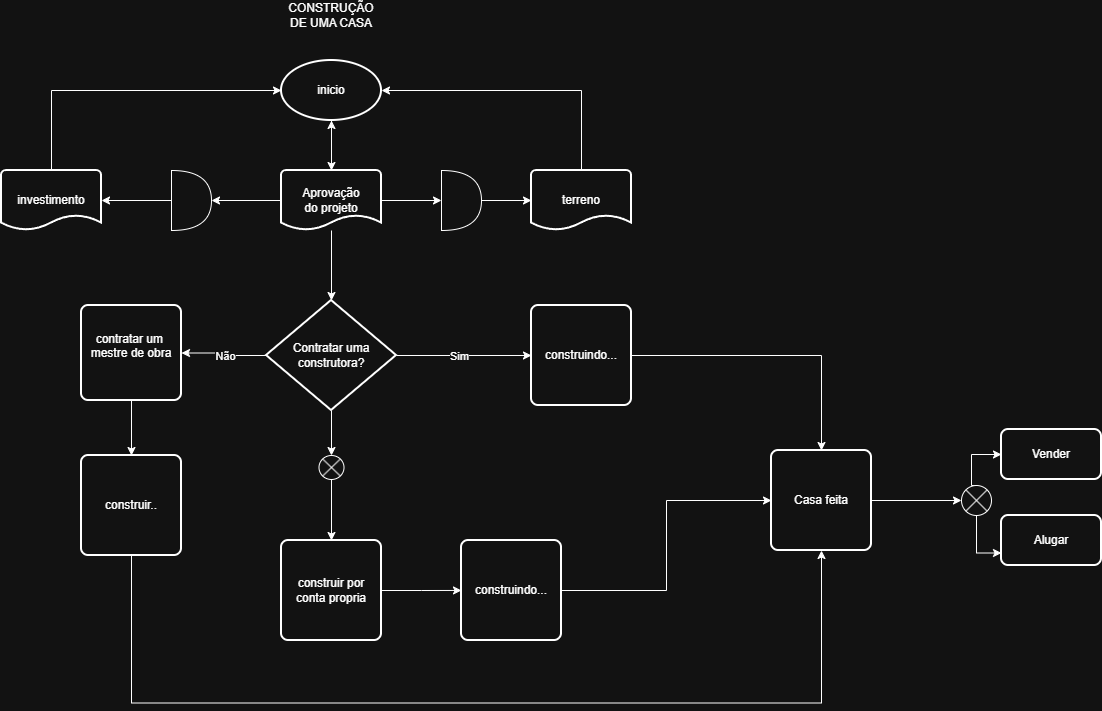

The diagram above was exported from draw.io. Its source (the exported page's mxGraphModel, read from the mxfile embedded in the PNG):
<mxGraphModel dx="2241" dy="777" grid="1" gridSize="10" guides="1" tooltips="1" connect="1" arrows="1" fold="1" page="1" pageScale="1" pageWidth="827" pageHeight="1169" math="0" shadow="0">
  <root>
    <mxCell id="0" />
    <mxCell id="1" parent="0" />
    <mxCell id="tWzvKhGetur8QQ4IpCVU-6" edge="1" parent="1" source="tWzvKhGetur8QQ4IpCVU-1" style="edgeStyle=orthogonalEdgeStyle;rounded=0;orthogonalLoop=1;jettySize=auto;html=1;" target="tWzvKhGetur8QQ4IpCVU-3" value="">
      <mxGeometry relative="1" as="geometry" />
    </mxCell>
    <mxCell id="tWzvKhGetur8QQ4IpCVU-1" parent="1" style="strokeWidth=2;html=1;shape=mxgraph.flowchart.start_1;whiteSpace=wrap;" value="inicio" vertex="1">
      <mxGeometry height="60" width="100" x="80" y="90" as="geometry" />
    </mxCell>
    <mxCell id="tWzvKhGetur8QQ4IpCVU-2" parent="1" style="text;html=1;whiteSpace=wrap;strokeColor=none;fillColor=none;align=center;verticalAlign=middle;rounded=0;" value="C&lt;span style=&quot;background-color: transparent; color: light-dark(rgb(0, 0, 0), rgb(255, 255, 255));&quot;&gt;ONSTRUÇÃO DE UMA CASA&lt;/span&gt;" vertex="1">
      <mxGeometry height="30" width="60" x="100" y="30" as="geometry" />
    </mxCell>
    <mxCell id="tWzvKhGetur8QQ4IpCVU-9" edge="1" parent="1" source="tWzvKhGetur8QQ4IpCVU-3" style="edgeStyle=orthogonalEdgeStyle;rounded=0;orthogonalLoop=1;jettySize=auto;html=1;" value="">
      <mxGeometry relative="1" as="geometry">
        <mxPoint x="10" y="230" as="targetPoint" />
      </mxGeometry>
    </mxCell>
    <mxCell id="tWzvKhGetur8QQ4IpCVU-16" edge="1" parent="1" source="tWzvKhGetur8QQ4IpCVU-3" style="edgeStyle=orthogonalEdgeStyle;rounded=0;orthogonalLoop=1;jettySize=auto;html=1;" target="tWzvKhGetur8QQ4IpCVU-15" value="">
      <mxGeometry relative="1" as="geometry" />
    </mxCell>
    <mxCell id="tWzvKhGetur8QQ4IpCVU-30" edge="1" parent="1" source="tWzvKhGetur8QQ4IpCVU-3" style="edgeStyle=orthogonalEdgeStyle;rounded=0;orthogonalLoop=1;jettySize=auto;html=1;exitX=0.5;exitY=0;exitDx=0;exitDy=0;exitPerimeter=0;" target="tWzvKhGetur8QQ4IpCVU-1">
      <mxGeometry relative="1" as="geometry" />
    </mxCell>
    <mxCell id="tWzvKhGetur8QQ4IpCVU-3" parent="1" style="strokeWidth=2;html=1;shape=mxgraph.flowchart.document2;whiteSpace=wrap;size=0.25;" value="Aprovação&lt;div&gt;do projeto&lt;/div&gt;" vertex="1">
      <mxGeometry height="60" width="100" x="80" y="200" as="geometry" />
    </mxCell>
    <mxCell id="tWzvKhGetur8QQ4IpCVU-12" edge="1" parent="1" style="edgeStyle=orthogonalEdgeStyle;rounded=0;orthogonalLoop=1;jettySize=auto;html=1;" target="tWzvKhGetur8QQ4IpCVU-10" value="">
      <mxGeometry relative="1" as="geometry">
        <mxPoint x="280" y="230" as="sourcePoint" />
      </mxGeometry>
    </mxCell>
    <mxCell id="tWzvKhGetur8QQ4IpCVU-14" edge="1" parent="1" style="edgeStyle=orthogonalEdgeStyle;rounded=0;orthogonalLoop=1;jettySize=auto;html=1;" target="tWzvKhGetur8QQ4IpCVU-13" value="">
      <mxGeometry relative="1" as="geometry">
        <mxPoint x="-20" y="230" as="sourcePoint" />
      </mxGeometry>
    </mxCell>
    <mxCell id="tWzvKhGetur8QQ4IpCVU-10" parent="1" style="strokeWidth=2;html=1;shape=mxgraph.flowchart.document2;whiteSpace=wrap;size=0.25;" value="terreno" vertex="1">
      <mxGeometry height="60" width="100" x="330" y="200" as="geometry" />
    </mxCell>
    <mxCell id="tWzvKhGetur8QQ4IpCVU-13" parent="1" style="strokeWidth=2;html=1;shape=mxgraph.flowchart.document2;whiteSpace=wrap;size=0.25;" value="investimento" vertex="1">
      <mxGeometry height="60" width="100" x="-200" y="200" as="geometry" />
    </mxCell>
    <mxCell id="tWzvKhGetur8QQ4IpCVU-18" edge="1" parent="1" source="tWzvKhGetur8QQ4IpCVU-15" style="edgeStyle=orthogonalEdgeStyle;rounded=0;orthogonalLoop=1;jettySize=auto;html=1;exitX=1;exitY=0.5;exitDx=0;exitDy=0;entryX=0;entryY=0.5;entryDx=0;entryDy=0;" target="tWzvKhGetur8QQ4IpCVU-17">
      <mxGeometry relative="1" as="geometry" />
    </mxCell>
    <mxCell id="tWzvKhGetur8QQ4IpCVU-19" connectable="0" parent="tWzvKhGetur8QQ4IpCVU-18" style="edgeLabel;html=1;align=center;verticalAlign=middle;resizable=0;points=[];" value="Sim" vertex="1">
      <mxGeometry relative="1" x="-0.0815" y="-3" as="geometry">
        <mxPoint y="-3" as="offset" />
      </mxGeometry>
    </mxCell>
    <mxCell id="tWzvKhGetur8QQ4IpCVU-21" edge="1" parent="1" source="tWzvKhGetur8QQ4IpCVU-15" style="edgeStyle=orthogonalEdgeStyle;rounded=0;orthogonalLoop=1;jettySize=auto;html=1;exitX=0;exitY=0.5;exitDx=0;exitDy=0;entryX=1;entryY=0.5;entryDx=0;entryDy=0;" target="tWzvKhGetur8QQ4IpCVU-20">
      <mxGeometry relative="1" as="geometry" />
    </mxCell>
    <mxCell id="tWzvKhGetur8QQ4IpCVU-22" connectable="0" parent="tWzvKhGetur8QQ4IpCVU-21" style="edgeLabel;html=1;align=center;verticalAlign=middle;resizable=0;points=[];" value="Não" vertex="1">
      <mxGeometry relative="1" x="-0.0353" y="3" as="geometry">
        <mxPoint y="-3" as="offset" />
      </mxGeometry>
    </mxCell>
    <mxCell id="tWzvKhGetur8QQ4IpCVU-31" edge="1" parent="1" source="tWzvKhGetur8QQ4IpCVU-32" style="edgeStyle=orthogonalEdgeStyle;rounded=0;orthogonalLoop=1;jettySize=auto;html=1;exitX=0.5;exitY=1;exitDx=0;exitDy=0;">
      <mxGeometry relative="1" as="geometry">
        <mxPoint x="130.5882352941178" y="510" as="targetPoint" />
      </mxGeometry>
    </mxCell>
    <mxCell id="tWzvKhGetur8QQ4IpCVU-15" parent="1" style="rhombus;whiteSpace=wrap;html=1;strokeWidth=2;" value="Contratar uma&lt;div&gt;construtora?&lt;/div&gt;" vertex="1">
      <mxGeometry height="110" width="130" x="65" y="330" as="geometry" />
    </mxCell>
    <mxCell id="tWzvKhGetur8QQ4IpCVU-41" edge="1" parent="1" source="tWzvKhGetur8QQ4IpCVU-17" style="edgeStyle=orthogonalEdgeStyle;rounded=0;orthogonalLoop=1;jettySize=auto;html=1;exitX=1;exitY=0.5;exitDx=0;exitDy=0;entryX=0.5;entryY=0;entryDx=0;entryDy=0;" target="tWzvKhGetur8QQ4IpCVU-38">
      <mxGeometry relative="1" as="geometry">
        <Array as="points">
          <mxPoint x="620" y="385" />
        </Array>
      </mxGeometry>
    </mxCell>
    <mxCell id="tWzvKhGetur8QQ4IpCVU-17" parent="1" style="rounded=1;whiteSpace=wrap;html=1;absoluteArcSize=1;arcSize=14;strokeWidth=2;" value="construindo..." vertex="1">
      <mxGeometry height="100" width="100" x="330" y="335" as="geometry" />
    </mxCell>
    <mxCell id="tWzvKhGetur8QQ4IpCVU-27" edge="1" parent="1" source="tWzvKhGetur8QQ4IpCVU-20" style="edgeStyle=orthogonalEdgeStyle;rounded=0;orthogonalLoop=1;jettySize=auto;html=1;exitX=0.5;exitY=1;exitDx=0;exitDy=0;entryX=0.5;entryY=0;entryDx=0;entryDy=0;" target="tWzvKhGetur8QQ4IpCVU-26">
      <mxGeometry relative="1" as="geometry" />
    </mxCell>
    <mxCell id="tWzvKhGetur8QQ4IpCVU-20" parent="1" style="rounded=1;whiteSpace=wrap;html=1;absoluteArcSize=1;arcSize=14;strokeWidth=2;" value="contratar um&amp;nbsp;&lt;div&gt;mestre de obra&lt;/div&gt;&lt;div&gt;&lt;br&gt;&lt;/div&gt;" vertex="1">
      <mxGeometry height="95" width="100" x="-120" y="335" as="geometry" />
    </mxCell>
    <mxCell id="tWzvKhGetur8QQ4IpCVU-23" parent="1" style="shape=or;whiteSpace=wrap;html=1;" value="" vertex="1">
      <mxGeometry height="60" width="40" x="-30" y="200" as="geometry" />
    </mxCell>
    <mxCell id="tWzvKhGetur8QQ4IpCVU-24" parent="1" style="shape=or;whiteSpace=wrap;html=1;" value="" vertex="1">
      <mxGeometry height="60" width="40" x="240" y="200" as="geometry" />
    </mxCell>
    <mxCell id="tWzvKhGetur8QQ4IpCVU-25" edge="1" parent="1" source="tWzvKhGetur8QQ4IpCVU-3" style="edgeStyle=orthogonalEdgeStyle;rounded=0;orthogonalLoop=1;jettySize=auto;html=1;exitX=1;exitY=0.5;exitDx=0;exitDy=0;exitPerimeter=0;entryX=0;entryY=0.5;entryDx=0;entryDy=0;entryPerimeter=0;" target="tWzvKhGetur8QQ4IpCVU-24">
      <mxGeometry relative="1" as="geometry" />
    </mxCell>
    <mxCell id="tWzvKhGetur8QQ4IpCVU-39" edge="1" parent="1" source="tWzvKhGetur8QQ4IpCVU-26" style="edgeStyle=orthogonalEdgeStyle;rounded=0;orthogonalLoop=1;jettySize=auto;html=1;exitX=0.5;exitY=1;exitDx=0;exitDy=0;" target="tWzvKhGetur8QQ4IpCVU-38">
      <mxGeometry relative="1" as="geometry">
        <Array as="points">
          <mxPoint x="-70" y="732.5" />
          <mxPoint x="620" y="732.5" />
        </Array>
        <mxPoint x="620" y="880" as="targetPoint" />
      </mxGeometry>
    </mxCell>
    <mxCell id="tWzvKhGetur8QQ4IpCVU-26" parent="1" style="rounded=1;whiteSpace=wrap;html=1;absoluteArcSize=1;arcSize=14;strokeWidth=2;" value="construir.." vertex="1">
      <mxGeometry height="100" width="100" x="-120" y="485" as="geometry" />
    </mxCell>
    <mxCell id="tWzvKhGetur8QQ4IpCVU-28" edge="1" parent="1" source="tWzvKhGetur8QQ4IpCVU-13" style="edgeStyle=orthogonalEdgeStyle;rounded=0;orthogonalLoop=1;jettySize=auto;html=1;exitX=0.5;exitY=0;exitDx=0;exitDy=0;exitPerimeter=0;entryX=0;entryY=0.5;entryDx=0;entryDy=0;entryPerimeter=0;" target="tWzvKhGetur8QQ4IpCVU-1">
      <mxGeometry relative="1" as="geometry" />
    </mxCell>
    <mxCell id="tWzvKhGetur8QQ4IpCVU-29" edge="1" parent="1" source="tWzvKhGetur8QQ4IpCVU-10" style="edgeStyle=orthogonalEdgeStyle;rounded=0;orthogonalLoop=1;jettySize=auto;html=1;exitX=0.5;exitY=0;exitDx=0;exitDy=0;exitPerimeter=0;entryX=1;entryY=0.5;entryDx=0;entryDy=0;entryPerimeter=0;" target="tWzvKhGetur8QQ4IpCVU-1">
      <mxGeometry relative="1" as="geometry" />
    </mxCell>
    <mxCell id="tWzvKhGetur8QQ4IpCVU-34" edge="1" parent="1" source="tWzvKhGetur8QQ4IpCVU-32" style="edgeStyle=orthogonalEdgeStyle;rounded=0;orthogonalLoop=1;jettySize=auto;html=1;exitX=0.5;exitY=1;exitDx=0;exitDy=0;exitPerimeter=0;entryX=0.5;entryY=0;entryDx=0;entryDy=0;" target="tWzvKhGetur8QQ4IpCVU-33">
      <mxGeometry relative="1" as="geometry" />
    </mxCell>
    <mxCell id="tWzvKhGetur8QQ4IpCVU-35" edge="1" parent="1" source="tWzvKhGetur8QQ4IpCVU-33" style="edgeStyle=orthogonalEdgeStyle;rounded=0;orthogonalLoop=1;jettySize=auto;html=1;exitX=1;exitY=0.5;exitDx=0;exitDy=0;">
      <mxGeometry relative="1" as="geometry">
        <mxPoint x="260" y="619.9411764705883" as="targetPoint" />
      </mxGeometry>
    </mxCell>
    <mxCell id="tWzvKhGetur8QQ4IpCVU-33" parent="1" style="rounded=1;whiteSpace=wrap;html=1;absoluteArcSize=1;arcSize=14;strokeWidth=2;" value="construir por conta propria" vertex="1">
      <mxGeometry height="100" width="100" x="80" y="570" as="geometry" />
    </mxCell>
    <mxCell id="tWzvKhGetur8QQ4IpCVU-40" edge="1" parent="1" source="tWzvKhGetur8QQ4IpCVU-36" style="edgeStyle=orthogonalEdgeStyle;rounded=0;orthogonalLoop=1;jettySize=auto;html=1;exitX=1;exitY=0.5;exitDx=0;exitDy=0;entryX=0;entryY=0.5;entryDx=0;entryDy=0;" target="tWzvKhGetur8QQ4IpCVU-38">
      <mxGeometry relative="1" as="geometry">
        <mxPoint x="490" y="530" as="targetPoint" />
      </mxGeometry>
    </mxCell>
    <mxCell id="tWzvKhGetur8QQ4IpCVU-36" parent="1" style="rounded=1;whiteSpace=wrap;html=1;absoluteArcSize=1;arcSize=14;strokeWidth=2;" value="construindo..." vertex="1">
      <mxGeometry height="100" width="100" x="260" y="570" as="geometry" />
    </mxCell>
    <mxCell id="tWzvKhGetur8QQ4IpCVU-37" edge="1" parent="1" source="tWzvKhGetur8QQ4IpCVU-15" style="edgeStyle=orthogonalEdgeStyle;rounded=0;orthogonalLoop=1;jettySize=auto;html=1;exitX=0.5;exitY=1;exitDx=0;exitDy=0;" target="tWzvKhGetur8QQ4IpCVU-32" value="">
      <mxGeometry relative="1" as="geometry">
        <mxPoint x="130" y="440" as="sourcePoint" />
        <mxPoint x="130.5882352941178" y="510" as="targetPoint" />
      </mxGeometry>
    </mxCell>
    <mxCell id="tWzvKhGetur8QQ4IpCVU-32" parent="1" style="verticalLabelPosition=bottom;verticalAlign=top;html=1;shape=mxgraph.flowchart.or;" value="" vertex="1">
      <mxGeometry height="24" width="25" x="117.5" y="485" as="geometry" />
    </mxCell>
    <mxCell id="tWzvKhGetur8QQ4IpCVU-42" edge="1" parent="1" source="tWzvKhGetur8QQ4IpCVU-38" style="edgeStyle=orthogonalEdgeStyle;rounded=0;orthogonalLoop=1;jettySize=auto;html=1;exitX=1;exitY=0.5;exitDx=0;exitDy=0;">
      <mxGeometry relative="1" as="geometry">
        <mxPoint x="760" y="530" as="targetPoint" />
      </mxGeometry>
    </mxCell>
    <mxCell id="tWzvKhGetur8QQ4IpCVU-38" parent="1" style="rounded=1;whiteSpace=wrap;html=1;absoluteArcSize=1;arcSize=14;strokeWidth=2;" value="Casa feita" vertex="1">
      <mxGeometry height="100" width="100" x="570" y="480" as="geometry" />
    </mxCell>
    <mxCell id="tWzvKhGetur8QQ4IpCVU-46" parent="1" style="rounded=1;whiteSpace=wrap;html=1;absoluteArcSize=1;arcSize=14;strokeWidth=2;" value="Vender" vertex="1">
      <mxGeometry height="50" width="100" x="800" y="459" as="geometry" />
    </mxCell>
    <mxCell id="tWzvKhGetur8QQ4IpCVU-47" parent="1" style="rounded=1;whiteSpace=wrap;html=1;absoluteArcSize=1;arcSize=14;strokeWidth=2;" value="Alugar" vertex="1">
      <mxGeometry height="50" width="100" x="800" y="545" as="geometry" />
    </mxCell>
    <mxCell id="tWzvKhGetur8QQ4IpCVU-49" edge="1" parent="1" style="edgeStyle=orthogonalEdgeStyle;rounded=0;orthogonalLoop=1;jettySize=auto;html=1;exitX=0.5;exitY=0;exitDx=0;exitDy=0;exitPerimeter=0;entryX=0;entryY=0.5;entryDx=0;entryDy=0;">
      <mxGeometry relative="1" as="geometry">
        <Array as="points">
          <mxPoint x="770" y="515" />
          <mxPoint x="770" y="484" />
        </Array>
        <mxPoint x="775" y="515" as="sourcePoint" />
        <mxPoint x="800" y="484" as="targetPoint" />
      </mxGeometry>
    </mxCell>
    <mxCell id="tWzvKhGetur8QQ4IpCVU-50" edge="1" parent="1" source="tWzvKhGetur8QQ4IpCVU-48" style="edgeStyle=orthogonalEdgeStyle;rounded=0;orthogonalLoop=1;jettySize=auto;html=1;exitX=0.5;exitY=1;exitDx=0;exitDy=0;exitPerimeter=0;entryX=0;entryY=0.75;entryDx=0;entryDy=0;" target="tWzvKhGetur8QQ4IpCVU-47">
      <mxGeometry relative="1" as="geometry" />
    </mxCell>
    <mxCell id="tWzvKhGetur8QQ4IpCVU-48" parent="1" style="verticalLabelPosition=bottom;verticalAlign=top;html=1;shape=mxgraph.flowchart.or;" value="" vertex="1">
      <mxGeometry height="30" width="30" x="760" y="515" as="geometry" />
    </mxCell>
  </root>
</mxGraphModel>